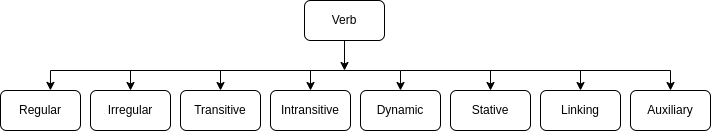

The diagram above was exported from draw.io. Its source (the exported page's mxGraphModel, read from the mxfile embedded in the PNG):
<mxGraphModel dx="810" dy="481" grid="1" gridSize="10" guides="1" tooltips="1" connect="1" arrows="1" fold="1" page="1" pageScale="1" pageWidth="827" pageHeight="1169" math="0" shadow="0">
  <root>
    <mxCell id="0" />
    <mxCell id="1" parent="0" />
    <mxCell id="-lXWYJJvIn92xW3aGQuz-1" value="Verb" style="rounded=1;whiteSpace=wrap;html=1;" vertex="1" parent="1">
      <mxGeometry x="334" y="70" width="80" height="40" as="geometry" />
    </mxCell>
    <mxCell id="-lXWYJJvIn92xW3aGQuz-2" value="Transitive" style="rounded=1;whiteSpace=wrap;html=1;" vertex="1" parent="1">
      <mxGeometry x="210" y="160" width="80" height="40" as="geometry" />
    </mxCell>
    <mxCell id="-lXWYJJvIn92xW3aGQuz-3" value="Intransitive" style="rounded=1;whiteSpace=wrap;html=1;" vertex="1" parent="1">
      <mxGeometry x="300" y="160" width="80" height="40" as="geometry" />
    </mxCell>
    <mxCell id="-lXWYJJvIn92xW3aGQuz-4" value="Dynamic" style="rounded=1;whiteSpace=wrap;html=1;" vertex="1" parent="1">
      <mxGeometry x="390" y="160" width="80" height="40" as="geometry" />
    </mxCell>
    <mxCell id="-lXWYJJvIn92xW3aGQuz-5" value="Stative" style="rounded=1;whiteSpace=wrap;html=1;" vertex="1" parent="1">
      <mxGeometry x="480" y="160" width="80" height="40" as="geometry" />
    </mxCell>
    <mxCell id="-lXWYJJvIn92xW3aGQuz-19" style="edgeStyle=none;rounded=0;orthogonalLoop=1;jettySize=auto;html=1;entryX=0.5;entryY=0;entryDx=0;entryDy=0;" edge="1" parent="1" source="-lXWYJJvIn92xW3aGQuz-2" target="-lXWYJJvIn92xW3aGQuz-2">
      <mxGeometry relative="1" as="geometry" />
    </mxCell>
    <mxCell id="-lXWYJJvIn92xW3aGQuz-26" value="Linking" style="rounded=1;whiteSpace=wrap;html=1;" vertex="1" parent="1">
      <mxGeometry x="570" y="160" width="80" height="40" as="geometry" />
    </mxCell>
    <mxCell id="-lXWYJJvIn92xW3aGQuz-27" value="Auxiliary" style="rounded=1;whiteSpace=wrap;html=1;" vertex="1" parent="1">
      <mxGeometry x="660" y="160" width="80" height="40" as="geometry" />
    </mxCell>
    <mxCell id="-lXWYJJvIn92xW3aGQuz-29" value="Irregular" style="rounded=1;whiteSpace=wrap;html=1;" vertex="1" parent="1">
      <mxGeometry x="120" y="160" width="80" height="40" as="geometry" />
    </mxCell>
    <mxCell id="-lXWYJJvIn92xW3aGQuz-30" value="Regular" style="rounded=1;whiteSpace=wrap;html=1;" vertex="1" parent="1">
      <mxGeometry x="30" y="160" width="80" height="40" as="geometry" />
    </mxCell>
    <mxCell id="-lXWYJJvIn92xW3aGQuz-31" value="" style="endArrow=none;html=1;rounded=0;" edge="1" parent="1">
      <mxGeometry width="50" height="50" relative="1" as="geometry">
        <mxPoint x="80" y="140" as="sourcePoint" />
        <mxPoint x="700" y="140" as="targetPoint" />
        <Array as="points">
          <mxPoint x="430" y="140" />
        </Array>
      </mxGeometry>
    </mxCell>
    <mxCell id="-lXWYJJvIn92xW3aGQuz-34" value="" style="endArrow=classic;html=1;rounded=0;exitX=0.5;exitY=1;exitDx=0;exitDy=0;" edge="1" parent="1" source="-lXWYJJvIn92xW3aGQuz-1">
      <mxGeometry width="50" height="50" relative="1" as="geometry">
        <mxPoint x="380" y="250" as="sourcePoint" />
        <mxPoint x="374" y="140" as="targetPoint" />
      </mxGeometry>
    </mxCell>
    <mxCell id="-lXWYJJvIn92xW3aGQuz-35" value="" style="endArrow=classic;html=1;rounded=0;entryX=0.624;entryY=-0.003;entryDx=0;entryDy=0;entryPerimeter=0;" edge="1" parent="1" target="-lXWYJJvIn92xW3aGQuz-30">
      <mxGeometry width="50" height="50" relative="1" as="geometry">
        <mxPoint x="80" y="140" as="sourcePoint" />
        <mxPoint x="430" y="200" as="targetPoint" />
      </mxGeometry>
    </mxCell>
    <mxCell id="-lXWYJJvIn92xW3aGQuz-36" value="" style="endArrow=classic;html=1;rounded=0;entryX=0.5;entryY=0;entryDx=0;entryDy=0;" edge="1" parent="1" target="-lXWYJJvIn92xW3aGQuz-29">
      <mxGeometry width="50" height="50" relative="1" as="geometry">
        <mxPoint x="160" y="140" as="sourcePoint" />
        <mxPoint x="90" y="170" as="targetPoint" />
      </mxGeometry>
    </mxCell>
    <mxCell id="-lXWYJJvIn92xW3aGQuz-37" value="" style="endArrow=classic;html=1;rounded=0;entryX=0.5;entryY=0;entryDx=0;entryDy=0;" edge="1" parent="1" target="-lXWYJJvIn92xW3aGQuz-2">
      <mxGeometry width="50" height="50" relative="1" as="geometry">
        <mxPoint x="250" y="140" as="sourcePoint" />
        <mxPoint x="450" y="220" as="targetPoint" />
      </mxGeometry>
    </mxCell>
    <mxCell id="-lXWYJJvIn92xW3aGQuz-38" value="" style="endArrow=classic;html=1;rounded=0;entryX=0.5;entryY=0;entryDx=0;entryDy=0;" edge="1" parent="1" target="-lXWYJJvIn92xW3aGQuz-3">
      <mxGeometry width="50" height="50" relative="1" as="geometry">
        <mxPoint x="340" y="140" as="sourcePoint" />
        <mxPoint x="260" y="170" as="targetPoint" />
      </mxGeometry>
    </mxCell>
    <mxCell id="-lXWYJJvIn92xW3aGQuz-40" value="" style="endArrow=classic;html=1;rounded=0;entryX=0.5;entryY=0;entryDx=0;entryDy=0;" edge="1" parent="1" target="-lXWYJJvIn92xW3aGQuz-4">
      <mxGeometry width="50" height="50" relative="1" as="geometry">
        <mxPoint x="430" y="140" as="sourcePoint" />
        <mxPoint x="350" y="170" as="targetPoint" />
      </mxGeometry>
    </mxCell>
    <mxCell id="-lXWYJJvIn92xW3aGQuz-41" value="" style="endArrow=classic;html=1;rounded=0;entryX=0.5;entryY=0;entryDx=0;entryDy=0;" edge="1" parent="1" target="-lXWYJJvIn92xW3aGQuz-5">
      <mxGeometry width="50" height="50" relative="1" as="geometry">
        <mxPoint x="520" y="140" as="sourcePoint" />
        <mxPoint x="360" y="180" as="targetPoint" />
      </mxGeometry>
    </mxCell>
    <mxCell id="-lXWYJJvIn92xW3aGQuz-42" value="" style="endArrow=classic;html=1;rounded=0;entryX=0.5;entryY=0;entryDx=0;entryDy=0;" edge="1" parent="1" target="-lXWYJJvIn92xW3aGQuz-26">
      <mxGeometry width="50" height="50" relative="1" as="geometry">
        <mxPoint x="610" y="140" as="sourcePoint" />
        <mxPoint x="370" y="190" as="targetPoint" />
      </mxGeometry>
    </mxCell>
    <mxCell id="-lXWYJJvIn92xW3aGQuz-44" value="" style="endArrow=classic;html=1;rounded=0;entryX=0.5;entryY=0;entryDx=0;entryDy=0;" edge="1" parent="1" target="-lXWYJJvIn92xW3aGQuz-27">
      <mxGeometry width="50" height="50" relative="1" as="geometry">
        <mxPoint x="700" y="140" as="sourcePoint" />
        <mxPoint x="620" y="170" as="targetPoint" />
      </mxGeometry>
    </mxCell>
  </root>
</mxGraphModel>